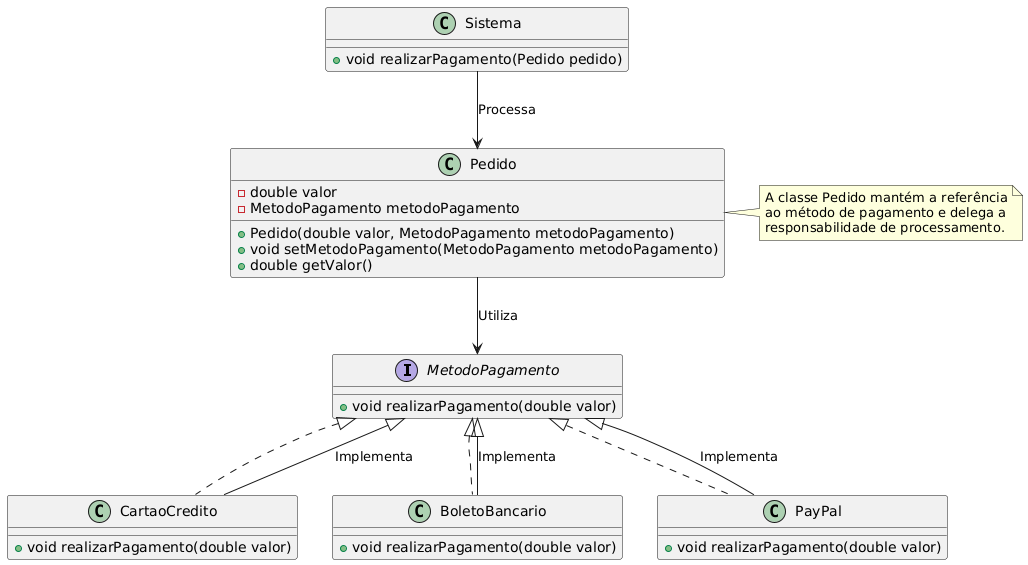

The diagram above was rendered by PlantUML. Its source (embedded in the PNG):
@startuml
interface MetodoPagamento {
    + void realizarPagamento(double valor)
}

class CartaoCredito implements MetodoPagamento {
    + void realizarPagamento(double valor)
}

class BoletoBancario implements MetodoPagamento {
    + void realizarPagamento(double valor)
}

class PayPal implements MetodoPagamento {
    + void realizarPagamento(double valor)
}

class Pedido {
    - double valor
    - MetodoPagamento metodoPagamento
    + Pedido(double valor, MetodoPagamento metodoPagamento)
    + void setMetodoPagamento(MetodoPagamento metodoPagamento)
    + double getValor()
}

class Sistema {
    + void realizarPagamento(Pedido pedido)
}

Pedido --> MetodoPagamento : "Utiliza"
Sistema --> Pedido : "Processa"
MetodoPagamento <|-- CartaoCredito : Implementa
MetodoPagamento <|-- BoletoBancario : Implementa
MetodoPagamento <|-- PayPal : Implementa

note right of Pedido
    A classe Pedido mantém a referência
    ao método de pagamento e delega a
    responsabilidade de processamento.
end note
@enduml